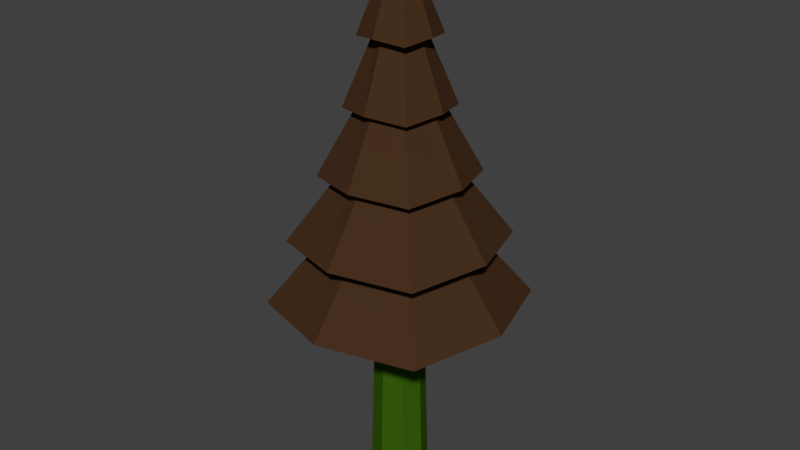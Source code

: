 # Source: tree1.blend  (saved by Blender 2.77.0; exported with 4.5.12 LTS)
import bpy
from mathutils import Matrix  # noqa: F401  (used for matrix-valued properties, if any)

bpy.ops.wm.read_factory_settings(use_empty=True)
scene = bpy.context.scene
scene.name = 'Scene'

# ---- collections
col_collection_1 = bpy.data.collections.new('Collection 1'); scene.collection.children.link(col_collection_1)

# ---- materials (node trees are filled in below, after node groups)
mat_material_001 = bpy.data.materials.new('Material.001')
mat_material_001.alpha_threshold = 0.0
mat_material_001.roughness = 0.5
mat_material_002 = bpy.data.materials.new('Material.002')
mat_material_002.alpha_threshold = 0.0
mat_material_002.roughness = 0.5

# ---- material node trees
mat_material_001.use_nodes = True; mat_material_001.node_tree.nodes.clear()
_N = mat_material_001.node_tree.nodes; _L = mat_material_001.node_tree.links
n0 = _N.new('ShaderNodeOutputMaterial'); n0.name = 'Material Output'; n0.location = (300, 300)
n1 = _N.new('ShaderNodeBsdfDiffuse'); n1.name = 'Diffuse BSDF'; n1.location = (10, 300)
n1.inputs[0].default_value = (0.06072, 0.02824, 0.01255, 1.0)
_L.new(n1.outputs[0], n0.inputs[0])
n0.is_active_output = True
mat_material_002.use_nodes = True; mat_material_002.node_tree.nodes.clear()
_N = mat_material_002.node_tree.nodes; _L = mat_material_002.node_tree.links
n0 = _N.new('ShaderNodeOutputMaterial'); n0.name = 'Material Output'; n0.location = (300, 300)
n1 = _N.new('ShaderNodeBsdfDiffuse'); n1.name = 'Diffuse BSDF'; n1.location = (10, 300)
n1.inputs[0].default_value = (0.03757, 0.1149, 0.003481, 1.0)
_L.new(n1.outputs[0], n0.inputs[0])
n0.is_active_output = True

# ---- world
world_world = bpy.data.worlds.new('World'); scene.world = world_world
world_world.color = (0.05088, 0.05088, 0.05088)
world_world.use_sun_shadow = False
world_world.sun_shadow_jitter_overblur = 0.0
world_world.cycles.sampling_method = 'NONE'
world_world.cycles.sample_map_resolution = 256

# ---- meshes
me_cylinder = bpy.data.meshes.new('Cylinder')
me_cylinder.from_pydata([(-4.513e-08, -0.01345, 4.119), (-0.03386, 0.0005768, 4.119), (-0.04788, 0.03443, 4.119), (-0.03386, 0.06829, 4.119), (-4.094e-08, 0.08231, 4.119), (0.03386, 0.06829, 4.119), (0.04788, 0.03443, 4.119), (0.03386, 0.0005768, 4.119), (-1.01e-07, -0.8177, -0.1469), (-8.985e-08, -0.6568, 0.7062), (-7.867e-08, -0.496, 1.559), (-6.749e-08, -0.3351, 2.412), (-5.631e-08, -0.1743, 3.266), (-0.1582, -0.1138, 3.211), (-0.2801, -0.2357, 2.358), (-0.4021, -0.3576, 1.505), (-0.524, -0.4795, 0.6517), (-0.6459, -0.6015, -0.2014), (-0.2087, 0.03443, 3.266), (-0.3696, 0.03443, 2.412), (-0.5304, 0.03443, 1.559), (-0.6912, 0.03443, 0.7062), (-0.8521, 0.03443, -0.1469), (-0.1582, 0.2026, 3.211), (-0.2801, 0.3246, 2.358), (-0.4021, 0.4465, 1.505), (-0.524, 0.5684, 0.6517), (-0.6459, 0.6903, -0.2014), (-3.806e-08, 0.2432, 3.266), (-3.518e-08, 0.404, 2.412), (-3.23e-08, 0.5648, 1.559), (-2.942e-08, 0.7257, 0.7062), (-2.654e-08, 0.8865, -0.1469), (0.1582, 0.2026, 3.211), (0.2801, 0.3246, 2.358), (0.4021, 0.4465, 1.505), (0.524, 0.5684, 0.6517), (0.6459, 0.6903, -0.2014), (0.2087, 0.03443, 3.266), (0.3696, 0.03443, 2.412), (0.5304, 0.03443, 1.559), (0.6912, 0.03443, 0.7062), (0.8521, 0.03443, -0.1469), (0.1582, -0.1138, 3.211), (0.2801, -0.2357, 2.358), (0.4021, -0.3576, 1.505), (0.524, -0.4795, 0.6517), (0.6459, -0.6015, -0.2014), (-6.236e-08, -0.4372, 3.035), (-0.3575, -0.3131, 2.981), (-0.4716, 0.03443, 3.035), (-0.3575, 0.4019, 2.981), (-2.113e-08, 0.5061, 3.035), (0.3575, 0.4019, 2.981), (0.4716, 0.03443, 3.035), (0.3575, -0.3131, 2.981), (-7.202e-08, -0.6018, 2.182), (-0.4823, -0.4379, 2.128), (-0.6363, 0.03443, 2.182), (-0.4823, 0.5267, 2.128), (-1.64e-08, 0.6707, 2.182), (0.4823, 0.5267, 2.128), (0.6363, 0.03443, 2.182), (0.4823, -0.4379, 2.128), (-8.983e-08, -0.899, 1.329), (-0.7075, -0.6631, 1.275), (-0.9334, 0.03443, 1.329), (-0.7075, 0.752, 1.275), (-8.227e-09, 0.9678, 1.329), (0.7075, 0.752, 1.275), (0.9334, 0.03443, 1.329), (0.7075, -0.6631, 1.275), (-1.177e-07, -1.27, 0.4761), (-0.9884, -0.944, 0.4216), (-1.304, 0.03443, 0.4761), (-0.9884, 1.033, 0.4216), (-3.698e-09, 1.338, 0.4761), (0.9884, 1.033, 0.4216), (1.304, 0.03443, 0.4761), (0.9884, -0.944, 0.4216), (-1.411e-07, -1.528, -0.377), (-1.184, -1.14, -0.4315), (-1.562, 0.03443, -0.377), (-1.184, 1.228, -0.4315), (-4.584e-09, 1.597, -0.377), (1.184, 1.228, -0.4315), (1.562, 0.03443, -0.377), (1.184, -1.14, -0.4315), (0.4716, 0.03443, 3.035), (0.3575, -0.3131, 2.981), (-6.236e-08, -0.4372, 3.035), (-0.4716, 0.03443, 3.035), (-0.3575, -0.3131, 2.981), (-7.202e-08, -0.6018, 2.182), (-0.4823, -0.4379, 2.128), (-0.6363, 0.03443, 2.182), (0.6363, 0.03443, 2.182), (0.4823, -0.4379, 2.128), (-8.983e-08, -0.899, 1.329), (-0.7075, -0.6631, 1.275), (-0.9334, 0.03443, 1.329), (0.9334, 0.03443, 1.329), (0.7075, -0.6631, 1.275), (-1.177e-07, -1.27, 0.4761), (-0.9884, -0.944, 0.4216), (-1.304, 0.03443, 0.4761), (1.304, 0.03443, 0.4761), (0.9884, -0.944, 0.4216), (-1.411e-07, -1.528, -0.377), (-1.184, -1.14, -0.4315), (-1.562, 0.03443, -0.377), (1.562, 0.03443, -0.377), (1.184, -1.14, -0.4315), (-0.003772, 0.4154, -2.963), (-0.003772, 0.4154, 0.2081), (0.266, 0.3036, -2.963), (0.266, 0.3036, 0.2081), (0.3777, 0.03384, -2.963), (0.3777, 0.03384, 0.2081), (0.266, -0.2359, -2.963), (0.266, -0.2359, 0.2081), (-0.003772, -0.3477, -2.963), (-0.003772, -0.3477, 0.2081), (-0.2735, -0.2359, -2.963), (-0.2735, -0.2359, 0.2081), (-0.3853, 0.03384, -2.963), (-0.3853, 0.03384, 0.2081), (-0.2735, 0.3036, -2.963), (-0.2735, 0.3036, 0.2081), (-0.003772, 0.3508, -0.7919), (0.2203, 0.258, -0.7919), (0.3132, 0.03384, -0.7919), (0.2203, -0.1903, -0.7919), (-0.003772, -0.2831, -0.7919), (-0.2279, -0.1903, -0.7919), (-0.3207, 0.03384, -0.7919), (-0.2279, 0.258, -0.7919)], [], [(90, 0, 1, 92), (92, 1, 2, 91), (91, 2, 3, 51), (51, 3, 4, 52), (52, 4, 5, 53), (53, 5, 6, 88), (1, 0, 7, 6, 5, 4, 3, 2), (89, 7, 0, 90), (88, 6, 7, 89), (111, 41, 46, 112), (106, 40, 45, 107), (101, 39, 44, 102), (96, 38, 43, 97), (112, 46, 9, 108), (107, 45, 10, 103), (102, 44, 11, 98), (97, 43, 12, 93), (85, 36, 41, 111), (77, 35, 40, 106), (69, 34, 39, 101), (61, 33, 38, 96), (84, 31, 36, 85), (76, 30, 35, 77), (68, 29, 34, 69), (60, 28, 33, 61), (83, 26, 31, 84), (75, 25, 30, 76), (67, 24, 29, 68), (59, 23, 28, 60), (110, 21, 26, 83), (105, 20, 25, 75), (100, 19, 24, 67), (95, 18, 23, 59), (109, 16, 21, 110), (104, 15, 20, 105), (99, 14, 19, 100), (94, 13, 18, 95), (42, 47, 8, 17, 22, 27, 32, 37), (108, 9, 16, 109), (103, 10, 15, 104), (98, 11, 14, 99), (93, 12, 13, 94), (38, 54, 55, 43), (43, 55, 48, 12), (33, 53, 54, 38), (28, 52, 53, 33), (23, 51, 52, 28), (18, 50, 51, 23), (13, 49, 50, 18), (12, 48, 49, 13), (11, 56, 57, 14), (14, 57, 58, 19), (19, 58, 59, 24), (24, 59, 60, 29), (29, 60, 61, 34), (34, 61, 62, 39), (44, 63, 56, 11), (39, 62, 63, 44), (10, 64, 65, 15), (15, 65, 66, 20), (20, 66, 67, 25), (25, 67, 68, 30), (30, 68, 69, 35), (35, 69, 70, 40), (45, 71, 64, 10), (40, 70, 71, 45), (9, 72, 73, 16), (16, 73, 74, 21), (21, 74, 75, 26), (26, 75, 76, 31), (31, 76, 77, 36), (36, 77, 78, 41), (46, 79, 72, 9), (41, 78, 79, 46), (8, 80, 81, 17), (17, 81, 82, 22), (22, 82, 83, 27), (27, 83, 84, 32), (32, 84, 85, 37), (37, 85, 86, 42), (47, 87, 80, 8), (42, 86, 87, 47), (129, 114, 116, 130), (130, 116, 118, 131), (131, 118, 120, 132), (132, 120, 122, 133), (133, 122, 124, 134), (134, 124, 126, 135), (136, 128, 114, 129), (135, 126, 128, 136), (125, 135, 136, 127), (127, 136, 129, 113), (123, 134, 135, 125), (121, 133, 134, 123), (119, 132, 133, 121), (117, 131, 132, 119), (115, 130, 131, 117), (113, 129, 130, 115)])
me_cylinder.polygons.foreach_set('material_index', [0, 0, 0, 0, 0, 0, 0, 0, 0, 0, 0, 0, 0, 0, 0, 0, 0, 0, 0, 0, 0, 0, 0, 0, 0, 0, 0, 0, 0, 0, 0, 0, 0, 0, 0, 0, 0, 0, 0, 0, 0, 0, 0, 0, 0, 0, 0, 0, 0, 0, 0, 0, 0, 0, 0, 0, 0, 0, 0, 0, 0, 0, 0, 0, 0, 0, 0, 0, 0, 0, 0, 0, 0, 0, 0, 0, 0, 0, 0, 0, 0, 0, 1, 1, 1, 1, 1, 1, 1, 1, 1, 1, 1, 1, 1, 1, 1, 1])
me_cylinder.materials.append(mat_material_001)
me_cylinder.materials.append(mat_material_002)
me_cylinder.use_remesh_preserve_volume = False
me_cylinder.use_remesh_preserve_attributes = False
me_cylinder.use_mirror_vertex_groups = False
me_cylinder.update()

# ---- objects
ob_cylinder = bpy.data.objects.new('Cylinder', me_cylinder)

# ---- transforms, parenting, visibility, modifiers, constraints
ob_cylinder.location = (0.0, 0.0, 0.0)
ob_cylinder.lineart.crease_threshold = 0.0

# ---- collection membership
col_collection_1.objects.link(ob_cylinder)

# ---- scene / render settings (as saved in the file)
scene.frame_start = 1; scene.frame_end = 250; scene.frame_set(1)
scene.render.engine = 'CYCLES'
scene.render.resolution_percentage = 50
scene.render.dither_intensity = 0.0
scene.cycles.use_denoising = False
scene.cycles.samples = 10
scene.cycles.sampling_pattern = 'TABULATED_SOBOL'
scene.cycles.light_sampling_threshold = 0.0
scene.cycles.use_adaptive_sampling = False
scene.cycles.use_light_tree = False
scene.cycles.blur_glossy = 0.0
scene.cycles.pixel_filter_type = 'GAUSSIAN'
scene.cycles.sample_clamp_indirect = 0.0
scene.view_settings.view_transform = 'Standard'
bpy.context.view_layer.update()

# ---- added for rendering (the .blend has no active camera and no usable light): camera, sun
cam_auto = bpy.data.cameras.new('AutoCamera')
cam_auto.lens = 50.0
cam_auto.sensor_width = 36.0
cam_auto.clip_end = 1000.0
ob_auto_camera = bpy.data.objects.new('AutoCamera', cam_auto)
scene.collection.objects.link(ob_auto_camera)
ob_auto_camera.location = (7.72272, -9.23283, 6.756)
ob_auto_camera.rotation_euler = (1.09748, -7.21219e-08, 0.694738)
scene.camera = ob_auto_camera
light_auto_sun = bpy.data.lights.new('AutoSun', 'SUN')
light_auto_sun.energy = 3.0
light_auto_sun.angle = 0.0523599
ob_auto_sun = bpy.data.objects.new('AutoSun', light_auto_sun)
scene.collection.objects.link(ob_auto_sun)
ob_auto_sun.rotation_euler = (0.872665, 0.174533, 0.523599)
bpy.context.view_layer.update()
